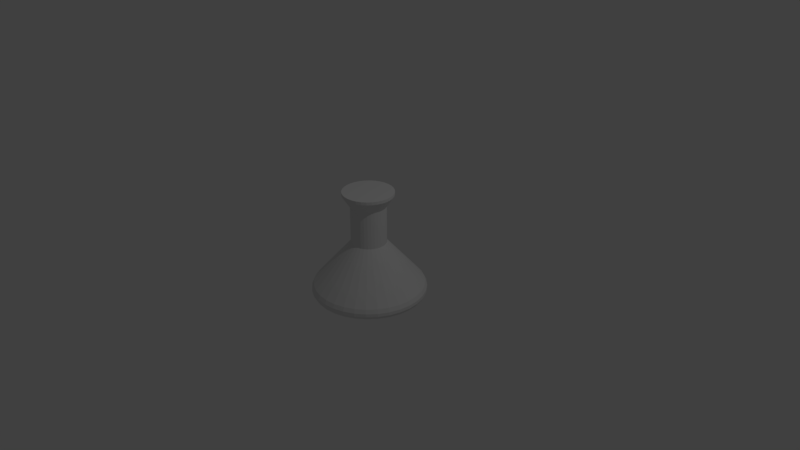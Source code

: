 # Source: Flask.blend  (saved by Blender 2.79.0; exported with 4.5.12 LTS)
import bpy
from mathutils import Matrix  # noqa: F401  (used for matrix-valued properties, if any)

bpy.ops.wm.read_factory_settings(use_empty=True)
scene = bpy.context.scene
scene.name = 'Scene'

# ---- collections
col_collection_1 = bpy.data.collections.new('Collection 1'); scene.collection.children.link(col_collection_1)

# ---- world
world_world = bpy.data.worlds.new('World'); scene.world = world_world
world_world.color = (0.05088, 0.05088, 0.05088)
world_world.use_sun_shadow = False
world_world.sun_shadow_jitter_overblur = 0.0
world_world.cycles.sampling_method = 'MANUAL'

# ---- cameras
cam_camera = bpy.data.cameras.new('Camera')
cam_camera.clip_end = 100.0
cam_camera.lens = 35.0
cam_camera.sensor_width = 32.0
cam_camera.sensor_height = 18.0
cam_camera.ortho_scale = 7.314
cam_camera.dof.focus_distance = 0.0
cam_camera.dof.aperture_fstop = 128.0

# ---- lights
light_lamp = bpy.data.lights.new('Lamp', 'POINT')
light_lamp.transmission_factor = 0.0
light_lamp.cutoff_distance = 30.0
light_lamp.energy = 100.0
light_lamp.shadow_buffer_clip_start = 1.001
light_lamp.shadow_soft_size = 0.1
light_lamp.shadow_maximum_resolution = 0.006
light_lamp.use_absolute_resolution = True

# ---- meshes
me_cylinder = bpy.data.meshes.new('Cylinder')
me_cylinder.from_pydata([(-1.98e-08, 1.167, -0.9306), (7.461e-08, 0.3717, 0.4418), (0.2276, 1.144, -0.9306), (0.07251, 0.3645, 0.4418), (0.4465, 1.078, -0.9306), (0.1422, 0.3434, 0.4418), (0.6482, 0.9701, -0.9306), (0.2065, 0.309, 0.4418), (0.825, 0.825, -0.9306), (0.2628, 0.2628, 0.4418), (0.9701, 0.6482, -0.9306), (0.309, 0.2065, 0.4418), (1.078, 0.4465, -0.9306), (0.3434, 0.1422, 0.4418), (1.144, 0.2276, -0.9306), (0.3645, 0.07251, 0.4418), (1.167, 4.056e-08, -0.9306), (0.3717, 2.071e-07, 0.4418), (1.144, -0.2276, -0.9306), (0.3645, -0.07251, 0.4418), (1.078, -0.4465, -0.9306), (0.3434, -0.1422, 0.4418), (0.9701, -0.6482, -0.9306), (0.309, -0.2065, 0.4418), (0.825, -0.825, -0.9306), (0.2628, -0.2628, 0.4418), (0.6482, -0.9701, -0.9306), (0.2065, -0.309, 0.4418), (0.4465, -1.078, -0.9306), (0.1422, -0.3434, 0.4418), (0.2276, -1.144, -0.9306), (0.07251, -0.3645, 0.4418), (-4e-07, -1.167, -0.9306), (-4.65e-08, -0.3717, 0.4418), (-0.2276, -1.144, -0.9306), (-0.07251, -0.3645, 0.4418), (-0.4465, -1.078, -0.9306), (-0.1422, -0.3434, 0.4418), (-0.6482, -0.9701, -0.9306), (-0.2065, -0.309, 0.4418), (-0.825, -0.825, -0.9306), (-0.2628, -0.2628, 0.4418), (-0.9701, -0.6482, -0.9306), (-0.309, -0.2065, 0.4418), (-1.078, -0.4465, -0.9306), (-0.3434, -0.1422, 0.4418), (-1.144, -0.2276, -0.9306), (-0.3645, -0.07251, 0.4418), (-1.167, 1.079e-06, -0.9306), (-0.3717, 5.38e-07, 0.4418), (-1.144, 0.2276, -0.9306), (-0.3645, 0.07251, 0.4418), (-1.078, 0.4465, -0.9306), (-0.3434, 0.1422, 0.4418), (-0.9701, 0.6482, -0.9306), (-0.309, 0.2065, 0.4418), (-0.825, 0.825, -0.9306), (-0.2628, 0.2628, 0.4418), (-0.6482, 0.9701, -0.9306), (-0.2065, 0.309, 0.4418), (-0.4465, 1.078, -0.9306), (-0.1422, 0.3434, 0.4418), (-0.2276, 1.144, -0.9306), (-0.07251, 0.3645, 0.4418), (-2.249e-08, 1.205, -1.055), (0.235, 1.181, -1.055), (0.4609, 1.113, -1.055), (0.6692, 1.002, -1.055), (0.8517, 0.8517, -1.055), (1.002, 0.6692, -1.055), (1.113, 0.4609, -1.055), (1.181, 0.235, -1.055), (1.205, 3.247e-08, -1.055), (1.181, -0.235, -1.055), (1.113, -0.4609, -1.055), (1.002, -0.6692, -1.055), (0.8517, -0.8517, -1.055), (0.6692, -1.002, -1.055), (0.4609, -1.113, -1.055), (0.235, -1.181, -1.055), (-4.15e-07, -1.205, -1.055), (-0.235, -1.181, -1.055), (-0.461, -1.113, -1.055), (-0.6692, -1.002, -1.055), (-0.8517, -0.8517, -1.055), (-1.002, -0.6692, -1.055), (-1.113, -0.4609, -1.055), (-1.181, -0.235, -1.055), (-1.205, 1.105e-06, -1.055), (-1.181, 0.235, -1.055), (-1.113, 0.461, -1.055), (-1.002, 0.6692, -1.055), (-0.8517, 0.8517, -1.055), (-0.6692, 1.002, -1.055), (-0.4609, 1.113, -1.055), (-0.235, 1.181, -1.055), (-2.249e-08, 1.205, -1.158), (0.235, 1.181, -1.158), (0.4609, 1.113, -1.158), (0.6692, 1.002, -1.158), (0.8517, 0.8517, -1.158), (1.002, 0.6692, -1.158), (1.113, 0.4609, -1.158), (1.181, 0.235, -1.158), (1.205, 3.247e-08, -1.158), (1.181, -0.235, -1.158), (1.113, -0.4609, -1.158), (1.002, -0.6692, -1.158), (0.8517, -0.8517, -1.158), (0.6692, -1.002, -1.158), (0.4609, -1.113, -1.158), (0.235, -1.181, -1.158), (-4.15e-07, -1.205, -1.158), (-0.235, -1.181, -1.158), (-0.461, -1.113, -1.158), (-0.6692, -1.002, -1.158), (-0.8517, -0.8517, -1.158), (-1.002, -0.6692, -1.158), (-1.113, -0.4609, -1.158), (-1.181, -0.235, -1.158), (-1.205, 1.105e-06, -1.158), (-1.181, 0.235, -1.158), (-1.113, 0.461, -1.158), (-1.002, 0.6692, -1.158), (-0.8517, 0.8517, -1.158), (-0.6692, 1.002, -1.158), (-0.4609, 1.113, -1.158), (-0.235, 1.181, -1.158), (-1.691e-08, 1.162, -1.261), (0.2267, 1.14, -1.261), (0.4448, 1.074, -1.261), (0.6457, 0.9664, -1.261), (0.8218, 0.8218, -1.261), (0.9664, 0.6457, -1.261), (1.074, 0.4448, -1.261), (1.14, 0.2267, -1.261), (1.162, 4.164e-08, -1.261), (1.14, -0.2267, -1.261), (1.074, -0.4448, -1.261), (0.9664, -0.6457, -1.261), (0.8218, -0.8218, -1.261), (0.6457, -0.9664, -1.261), (0.4448, -1.074, -1.261), (0.2267, -1.14, -1.261), (-3.956e-07, -1.162, -1.261), (-0.2267, -1.14, -1.261), (-0.4448, -1.074, -1.261), (-0.6457, -0.9664, -1.261), (-0.8218, -0.8218, -1.261), (-0.9664, -0.6457, -1.261), (-1.074, -0.4448, -1.261), (-1.14, -0.2267, -1.261), (-1.162, 1.076e-06, -1.261), (-1.14, 0.2267, -1.261), (-1.074, 0.4448, -1.261), (-0.9664, 0.6457, -1.261), (-0.8218, 0.8218, -1.261), (-0.6457, 0.9664, -1.261), (-0.4448, 1.074, -1.261), (-0.2267, 1.14, -1.261), (-7.079e-09, 1.003, -1.354), (0.1957, 0.984, -1.354), (0.3839, 0.9269, -1.354), (0.5574, 0.8342, -1.354), (0.7094, 0.7094, -1.354), (0.8342, 0.5574, -1.354), (0.9269, 0.3839, -1.354), (0.984, 0.1957, -1.354), (1.003, 7.57e-08, -1.354), (0.984, -0.1957, -1.354), (0.9269, -0.3839, -1.354), (0.8342, -0.5574, -1.354), (0.7094, -0.7094, -1.354), (0.5574, -0.8342, -1.354), (0.3839, -0.9269, -1.354), (0.1957, -0.984, -1.354), (-3.34e-07, -1.003, -1.354), (-0.1957, -0.984, -1.354), (-0.3839, -0.9269, -1.354), (-0.5574, -0.8342, -1.354), (-0.7094, -0.7094, -1.354), (-0.8342, -0.5574, -1.354), (-0.9269, -0.3839, -1.354), (-0.984, -0.1957, -1.354), (-1.003, 9.687e-07, -1.354), (-0.984, 0.1957, -1.354), (-0.9269, 0.3839, -1.354), (-0.8342, 0.5574, -1.354), (-0.7094, 0.7094, -1.354), (-0.5574, 0.8342, -1.354), (-0.3839, 0.9269, -1.354), (-0.1957, 0.984, -1.354), (0.07251, 0.3645, 1.631), (1.313e-07, 0.3717, 1.631), (0.1422, 0.3434, 1.631), (0.2065, 0.309, 1.631), (0.2628, 0.2628, 1.631), (0.309, 0.2065, 1.631), (0.3434, 0.1422, 1.631), (0.3645, 0.07251, 1.631), (0.3717, 2.071e-07, 1.631), (0.3645, -0.07251, 1.631), (0.3434, -0.1422, 1.631), (0.309, -0.2065, 1.631), (0.2628, -0.2628, 1.631), (0.2065, -0.309, 1.631), (0.1422, -0.3434, 1.631), (0.07251, -0.3645, 1.631), (1.018e-08, -0.3717, 1.631), (-0.07251, -0.3645, 1.631), (-0.1422, -0.3434, 1.631), (-0.2065, -0.309, 1.631), (-0.2628, -0.2628, 1.631), (-0.309, -0.2065, 1.631), (-0.3434, -0.1422, 1.631), (-0.3645, -0.07251, 1.631), (-0.3717, 5.38e-07, 1.631), (-0.3645, 0.07251, 1.631), (-0.3434, 0.1422, 1.631), (-0.309, 0.2065, 1.631), (-0.2628, 0.2628, 1.631), (-0.2065, 0.309, 1.631), (-0.1422, 0.3434, 1.631), (-0.07251, 0.3645, 1.631), (0.1046, 0.526, 2.003), (1.637e-07, 0.5363, 2.003), (0.2052, 0.4954, 2.003), (0.2979, 0.4459, 2.003), (0.3792, 0.3792, 2.003), (0.4459, 0.2979, 2.003), (0.4954, 0.2052, 2.003), (0.526, 0.1046, 2.003), (0.5363, 1.652e-07, 2.003), (0.526, -0.1046, 2.003), (0.4954, -0.2052, 2.003), (0.4459, -0.2979, 2.003), (0.3792, -0.3792, 2.003), (0.2979, -0.4459, 2.003), (0.2052, -0.4954, 2.003), (0.1046, -0.526, 2.003), (-1.102e-08, -0.5363, 2.003), (-0.1046, -0.526, 2.003), (-0.2052, -0.4954, 2.003), (-0.2979, -0.4459, 2.003), (-0.3792, -0.3792, 2.003), (-0.4459, -0.2979, 2.003), (-0.4954, -0.2052, 2.003), (-0.526, -0.1046, 2.003), (-0.5363, 6.426e-07, 2.003), (-0.526, 0.1046, 2.003), (-0.4954, 0.2052, 2.003), (-0.4459, 0.2979, 2.003), (-0.3792, 0.3792, 2.003), (-0.2979, 0.4459, 2.003), (-0.2052, 0.4954, 2.003), (-0.1046, 0.526, 2.003), (0.1046, 0.526, 2.096), (1.592e-07, 0.5363, 2.096), (0.2052, 0.4954, 2.096), (0.2979, 0.4459, 2.096), (0.3792, 0.3792, 2.096), (0.4459, 0.2979, 2.096), (0.4954, 0.2052, 2.096), (0.526, 0.1046, 2.096), (0.5363, 1.652e-07, 2.096), (0.526, -0.1046, 2.096), (0.4954, -0.2052, 2.096), (0.4459, -0.2979, 2.096), (0.3792, -0.3792, 2.096), (0.2979, -0.4459, 2.096), (0.2052, -0.4954, 2.096), (0.1046, -0.526, 2.096), (-1.549e-08, -0.5363, 2.096), (-0.1046, -0.526, 2.096), (-0.2052, -0.4954, 2.096), (-0.2979, -0.4459, 2.096), (-0.3792, -0.3792, 2.096), (-0.4459, -0.2979, 2.096), (-0.4954, -0.2052, 2.096), (-0.526, -0.1046, 2.096), (-0.5363, 6.426e-07, 2.096), (-0.526, 0.1046, 2.096), (-0.4954, 0.2052, 2.096), (-0.4459, 0.2979, 2.096), (-0.3792, 0.3792, 2.096), (-0.2979, 0.4459, 2.096), (-0.2052, 0.4954, 2.096), (-0.1046, 0.526, 2.096)], [], [(0, 1, 3, 2), (2, 3, 5, 4), (4, 5, 7, 6), (6, 7, 9, 8), (8, 9, 11, 10), (10, 11, 13, 12), (12, 13, 15, 14), (14, 15, 17, 16), (16, 17, 19, 18), (18, 19, 21, 20), (20, 21, 23, 22), (22, 23, 25, 24), (24, 25, 27, 26), (26, 27, 29, 28), (28, 29, 31, 30), (30, 31, 33, 32), (32, 33, 35, 34), (34, 35, 37, 36), (36, 37, 39, 38), (38, 39, 41, 40), (40, 41, 43, 42), (42, 43, 45, 44), (44, 45, 47, 46), (46, 47, 49, 48), (48, 49, 51, 50), (50, 51, 53, 52), (52, 53, 55, 54), (54, 55, 57, 56), (56, 57, 59, 58), (58, 59, 61, 60), (61, 59, 221, 222), (60, 61, 63, 62), (62, 63, 1, 0), (14, 16, 72, 71), (84, 85, 117, 116), (32, 34, 81, 80), (50, 52, 90, 89), (6, 8, 68, 67), (24, 26, 77, 76), (42, 44, 86, 85), (60, 62, 95, 94), (16, 18, 73, 72), (34, 36, 82, 81), (52, 54, 91, 90), (8, 10, 69, 68), (26, 28, 78, 77), (44, 46, 87, 86), (0, 2, 65, 64), (62, 0, 64, 95), (18, 20, 74, 73), (36, 38, 83, 82), (54, 56, 92, 91), (10, 12, 70, 69), (28, 30, 79, 78), (46, 48, 88, 87), (2, 4, 66, 65), (20, 22, 75, 74), (38, 40, 84, 83), (56, 58, 93, 92), (12, 14, 71, 70), (30, 32, 80, 79), (48, 50, 89, 88), (4, 6, 67, 66), (22, 24, 76, 75), (40, 42, 85, 84), (58, 60, 94, 93), (119, 120, 152, 151), (71, 72, 104, 103), (85, 86, 118, 117), (72, 73, 105, 104), (86, 87, 119, 118), (73, 74, 106, 105), (87, 88, 120, 119), (74, 75, 107, 106), (88, 89, 121, 120), (75, 76, 108, 107), (89, 90, 122, 121), (76, 77, 109, 108), (90, 91, 123, 122), (77, 78, 110, 109), (64, 65, 97, 96), (91, 92, 124, 123), (78, 79, 111, 110), (65, 66, 98, 97), (92, 93, 125, 124), (79, 80, 112, 111), (66, 67, 99, 98), (93, 94, 126, 125), (80, 81, 113, 112), (67, 68, 100, 99), (94, 95, 127, 126), (81, 82, 114, 113), (68, 69, 101, 100), (95, 64, 96, 127), (82, 83, 115, 114), (69, 70, 102, 101), (83, 84, 116, 115), (70, 71, 103, 102), (154, 155, 187, 186), (106, 107, 139, 138), (120, 121, 153, 152), (107, 108, 140, 139), (121, 122, 154, 153), (108, 109, 141, 140), (122, 123, 155, 154), (109, 110, 142, 141), (96, 97, 129, 128), (123, 124, 156, 155), (110, 111, 143, 142), (97, 98, 130, 129), (124, 125, 157, 156), (111, 112, 144, 143), (98, 99, 131, 130), (125, 126, 158, 157), (112, 113, 145, 144), (99, 100, 132, 131), (126, 127, 159, 158), (113, 114, 146, 145), (100, 101, 133, 132), (127, 96, 128, 159), (114, 115, 147, 146), (101, 102, 134, 133), (115, 116, 148, 147), (102, 103, 135, 134), (116, 117, 149, 148), (103, 104, 136, 135), (117, 118, 150, 149), (104, 105, 137, 136), (118, 119, 151, 150), (105, 106, 138, 137), (160, 161, 162, 163, 164, 165, 166, 167, 168, 169, 170, 171, 172, 173, 174, 175, 176, 177, 178, 179, 180, 181, 182, 183, 184, 185, 186, 187, 188, 189, 190, 191), (141, 142, 174, 173), (128, 129, 161, 160), (155, 156, 188, 187), (142, 143, 175, 174), (129, 130, 162, 161), (156, 157, 189, 188), (143, 144, 176, 175), (130, 131, 163, 162), (157, 158, 190, 189), (144, 145, 177, 176), (131, 132, 164, 163), (158, 159, 191, 190), (145, 146, 178, 177), (132, 133, 165, 164), (159, 128, 160, 191), (146, 147, 179, 178), (133, 134, 166, 165), (147, 148, 180, 179), (134, 135, 167, 166), (148, 149, 181, 180), (135, 136, 168, 167), (149, 150, 182, 181), (136, 137, 169, 168), (150, 151, 183, 182), (137, 138, 170, 169), (151, 152, 184, 183), (138, 139, 171, 170), (152, 153, 185, 184), (139, 140, 172, 171), (153, 154, 186, 185), (140, 141, 173, 172), (198, 197, 229, 230), (17, 15, 199, 200), (35, 33, 208, 209), (53, 51, 217, 218), (9, 7, 195, 196), (27, 25, 204, 205), (45, 43, 213, 214), (63, 61, 222, 223), (19, 17, 200, 201), (37, 35, 209, 210), (55, 53, 218, 219), (11, 9, 196, 197), (29, 27, 205, 206), (47, 45, 214, 215), (3, 1, 193, 192), (1, 63, 223, 193), (21, 19, 201, 202), (39, 37, 210, 211), (57, 55, 219, 220), (13, 11, 197, 198), (31, 29, 206, 207), (49, 47, 215, 216), (5, 3, 192, 194), (23, 21, 202, 203), (41, 39, 211, 212), (59, 57, 220, 221), (15, 13, 198, 199), (33, 31, 207, 208), (51, 49, 216, 217), (7, 5, 194, 195), (25, 23, 203, 204), (43, 41, 212, 213), (233, 232, 264, 265), (212, 211, 243, 244), (199, 198, 230, 231), (213, 212, 244, 245), (200, 199, 231, 232), (214, 213, 245, 246), (201, 200, 232, 233), (215, 214, 246, 247), (202, 201, 233, 234), (216, 215, 247, 248), (203, 202, 234, 235), (217, 216, 248, 249), (204, 203, 235, 236), (218, 217, 249, 250), (205, 204, 236, 237), (219, 218, 250, 251), (206, 205, 237, 238), (192, 193, 225, 224), (220, 219, 251, 252), (207, 206, 238, 239), (194, 192, 224, 226), (221, 220, 252, 253), (208, 207, 239, 240), (195, 194, 226, 227), (222, 221, 253, 254), (209, 208, 240, 241), (196, 195, 227, 228), (223, 222, 254, 255), (210, 209, 241, 242), (197, 196, 228, 229), (193, 223, 255, 225), (211, 210, 242, 243), (256, 257, 287, 286, 285, 284, 283, 282, 281, 280, 279, 278, 277, 276, 275, 274, 273, 272, 271, 270, 269, 268, 267, 266, 265, 264, 263, 262, 261, 260, 259, 258), (247, 246, 278, 279), (234, 233, 265, 266), (248, 247, 279, 280), (235, 234, 266, 267), (249, 248, 280, 281), (236, 235, 267, 268), (250, 249, 281, 282), (237, 236, 268, 269), (251, 250, 282, 283), (238, 237, 269, 270), (224, 225, 257, 256), (252, 251, 283, 284), (239, 238, 270, 271), (226, 224, 256, 258), (253, 252, 284, 285), (240, 239, 271, 272), (227, 226, 258, 259), (254, 253, 285, 286), (241, 240, 272, 273), (228, 227, 259, 260), (255, 254, 286, 287), (242, 241, 273, 274), (229, 228, 260, 261), (225, 255, 287, 257), (243, 242, 274, 275), (230, 229, 261, 262), (244, 243, 275, 276), (231, 230, 262, 263), (245, 244, 276, 277), (232, 231, 263, 264), (246, 245, 277, 278)])
me_cylinder.use_remesh_preserve_volume = False
me_cylinder.use_remesh_preserve_attributes = False
me_cylinder.use_mirror_vertex_groups = False
me_cylinder.update()

# ---- objects
ob_cylinder = bpy.data.objects.new('Cylinder', me_cylinder)
ob_lamp = bpy.data.objects.new('Lamp', light_lamp)
ob_camera = bpy.data.objects.new('Camera', cam_camera)

# ---- transforms, parenting, visibility, modifiers, constraints
ob_cylinder.location = (0.0, 0.0, 1.49e-08)
ob_cylinder.scale = (0.6243, 0.6243, 0.4207)
ob_cylinder.lineart.crease_threshold = 0.0
ob_lamp.location = (4.076, 1.005, 5.904)
ob_lamp.rotation_euler = (0.6503, 0.05522, 1.866)
ob_lamp.lock_rotations_4d = False
ob_lamp.empty_display_type = 'ARROWS'
ob_lamp.color = (0.0, 0.0, 0.0, 0.0)
ob_lamp.lineart.crease_threshold = 0.0
ob_camera.location = (7.481, -6.508, 5.344)
ob_camera.rotation_euler = (1.109, 0.0, 0.8149)
ob_camera.lock_rotations_4d = False
ob_camera.empty_display_type = 'ARROWS'
ob_camera.color = (0.0, 0.0, 0.0, 0.0)
ob_camera.display_type = 'WIRE'
ob_camera.lineart.crease_threshold = 0.0

# ---- collection membership
col_collection_1.objects.link(ob_cylinder)
col_collection_1.objects.link(ob_lamp)
col_collection_1.objects.link(ob_camera)

# ---- scene / render settings (as saved in the file)
scene.camera = ob_camera
scene.frame_start = 1; scene.frame_end = 250; scene.frame_set(1)
scene.render.engine = 'BLENDER_EEVEE_NEXT'
scene.render.resolution_percentage = 50
scene.render.dither_intensity = 0.0
scene.cycles.use_denoising = False
scene.cycles.samples = 128
scene.cycles.sampling_pattern = 'TABULATED_SOBOL'
scene.cycles.use_adaptive_sampling = False
scene.cycles.use_light_tree = False
scene.cycles.blur_glossy = 0.0
scene.cycles.sample_clamp_indirect = 0.0
scene.view_settings.view_transform = 'Standard'
bpy.context.view_layer.update()
